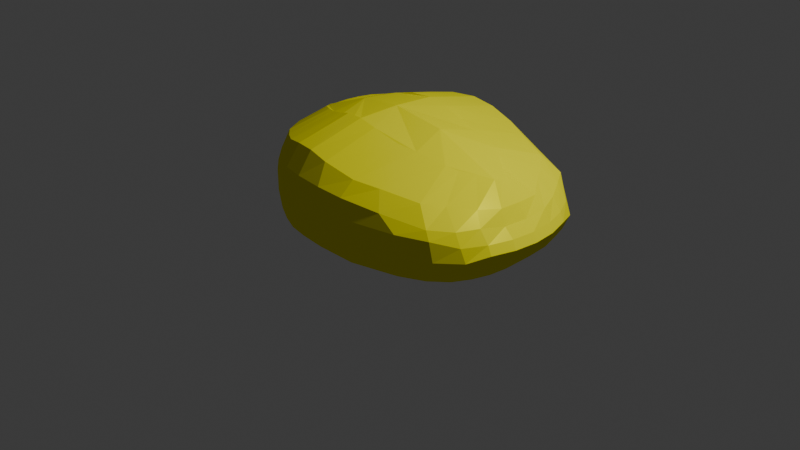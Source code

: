# Source: MEDICAMENTO_3_-_OVAL.blend  (saved by Blender 5.2.45; exported with 4.5.12 LTS)
import bpy
from mathutils import Matrix  # noqa: F401  (used for matrix-valued properties, if any)

bpy.ops.wm.read_factory_settings(use_empty=True)
scene = bpy.context.scene
scene.name = 'Scene'

# ---- collections
col_collection = bpy.data.collections.new('Collection'); scene.collection.children.link(col_collection)

# ---- materials (node trees are filled in below, after node groups)
mat_material_001 = bpy.data.materials.new('Material.001')

# ---- material node trees
mat_material_001.use_nodes = True; mat_material_001.node_tree.nodes.clear()
_N = mat_material_001.node_tree.nodes; _L = mat_material_001.node_tree.links
n0 = _N.new('ShaderNodeBsdfPrincipled'); n0.name = 'Principled BSDF'; n0.location = (-200, 100)
n0.inputs[0].default_value = (0.9688, 0.9209, 0.0, 1.0)
n0.inputs[1].default_value = 0.05455
n0.inputs[2].default_value = 0.2773
n0.inputs[3].default_value = 1.0
n0.inputs[10].default_value = 0.005
n1 = _N.new('ShaderNodeOutputMaterial'); n1.name = 'Material Output'; n1.location = (200, 100)
_L.new(n0.outputs[0], n1.inputs[0])
n1.is_active_output = True

# ---- world
world_world = bpy.data.worlds.new('World'); scene.world = world_world
world_world.use_nodes = True; world_world.node_tree.nodes.clear()
_N = world_world.node_tree.nodes; _L = world_world.node_tree.links
n0 = _N.new('ShaderNodeOutputWorld'); n0.name = 'World Output'; n0.location = (200, 100)
n1 = _N.new('ShaderNodeBackground'); n1.name = 'Background'; n1.location = (-200, 100)
n1.inputs[0].default_value = (0.05088, 0.05088, 0.05088, 1.0)
_L.new(n1.outputs[0], n0.inputs[0])
n0.is_active_output = True
world_world.color = (0.05088, 0.05088, 0.05088)
world_world.sun_shadow_jitter_overblur = 0.0

# ---- cameras
cam_camera = bpy.data.cameras.new('Camera')
cam_camera.clip_end = 100.0
cam_camera.ortho_scale = 7.314

# ---- lights
light_light = bpy.data.lights.new('Light', 'POINT')
light_light.energy = 1000.0
light_light.shadow_soft_size = 0.1

# ---- meshes
me_circle = bpy.data.meshes.new('Circle')
me_circle.from_pydata([(-0.02347, 0.9687, 0.0), (-0.2303, 0.926, 0.0), (-0.4062, 0.8652, 0.0), (-0.579, 0.7728, 0.0), (-0.7306, 0.6484, 0.0), (-0.8549, 0.4969, 0.0), (-0.9513, 0.3436, 0.0), (-1.02, 0.1521, 0.0), (-1.039, -0.003574, -0.000328), (-1.012, -0.1325, 0.0), (-0.9356, -0.3162, 0.0), (-0.8315, -0.446, 0.0), (-0.7071, -0.5976, 0.0), (-0.5556, -0.7219, 0.0), (-0.3827, -0.8143, 0.0), (-0.2342, -0.8752, 0.0), (-0.05477, -0.91, 0.0), (0.1912, -0.9338, 0.0), (0.5118, -0.9121, 0.0), (0.8646, -0.8315, 0.0), (1.114, -0.7071, 0.0), (1.277, -0.5556, 0.0), (1.37, -0.3827, 0.0), (1.427, -0.1951, 0.0), (1.446, 0.0, 0.0), (1.427, 0.1951, 0.0), (1.37, 0.3827, 0.0), (1.277, 0.5556, 0.0), (1.114, 0.7071, 0.0), (0.8646, 0.8315, 0.0), (0.5157, 0.9317, 0.0), (0.2381, 0.973, 0.0), (-0.03344, 1.24, 0.1927), (-0.2876, 1.185, 0.1882), (-0.5134, 1.107, 0.1882), (-0.7828, 0.9883, 0.1565), (-0.8958, 0.8287, 0.1746), (-1.055, 0.6341, 0.1746), (-1.179, 0.4373, 0.1746), (-1.267, 0.1915, 0.1746), (-1.292, -0.008267, 0.1743), (-1.257, -0.1738, 0.1746), (-1.159, -0.4095, 0.1746), (-1.025, -0.5762, 0.1746), (-0.8657, -0.7707, 0.1746), (-0.7052, -0.9304, 0.1882), (-0.4832, -1.049, 0.1882), (-0.2926, -1.127, 0.1882), (-0.07362, -1.172, 0.1927), (0.2172, -1.202, 0.195), (0.6152, -1.175, 0.1746), (1.03, -1.071, 0.1791), (1.289, -0.9207, 0.2097), (1.526, -0.7403, 0.2381), (1.644, -0.5231, 0.2569), (1.717, -0.2823, 0.2569), (1.742, -0.03185, 0.2569), (1.717, 0.2186, 0.2569), (1.644, 0.4594, 0.2569), (1.526, 0.7001, 0.2052), (1.289, 0.904, 0.1769), (1.03, 1.064, 0.1791), (0.6202, 1.192, 0.1746), (0.2775, 1.245, 0.195), (-0.01323, 0.43, 1.195), (-0.2431, 0.4083, 1.185), (-0.4451, 0.3797, 1.138), (-0.5688, 0.3397, 1.104), (-0.7109, 0.28, 1.075), (-0.8235, 0.2052, 1.042), (-0.9221, 0.1276, 1.005), (-0.9956, 0.03553, 0.9681), (-1.013, -0.02701, 0.9675), (-0.9898, -0.07615, 0.9685), (-0.9097, -0.1626, 1.006), (-0.8006, -0.2294, 1.042), (-0.6808, -0.309, 1.076), (-0.5387, -0.3687, 1.105), (-0.4107, -0.4102, 1.139), (-0.2441, -0.4377, 1.186), (-0.04271, -0.4556, 1.196), (0.1601, -0.4676, 1.159), (0.4536, -0.4571, 1.09), (0.6704, -0.4169, 1.055), (0.9806, -0.3557, 0.9942), (1.086, -0.2934, 0.9643), (1.216, -0.1948, 0.9395), (1.353, -0.1062, 0.9065), (1.37, -0.02923, 0.8878), (1.357, 0.04776, 0.8874), (1.226, 0.1364, 0.9109), (1.086, 0.235, 0.9639), (0.9805, 0.2973, 0.9936), (0.661, 0.3602, 1.055), (0.4381, 0.4127, 1.09), (0.1972, 0.4321, 1.159), (1.6, 0.7095, 0.3707), (1.548, 0.6954, 0.5066), (1.428, 0.7095, 0.6532), (1.565, 0.4782, 0.6297), (1.667, 0.4735, 0.5066), (1.719, 0.4594, 0.4223), (-0.5308, -1.049, 0.3707), (-0.5308, -1.049, 0.5849), (-0.5308, -1.049, 0.7991), (-0.6848, -0.9304, 0.7366), (-0.7527, -0.9304, 0.5849), (-0.7527, -0.9304, 0.3707), (-0.3352, 1.185, 0.3707), (-0.3352, 1.185, 0.5849), (-0.3352, 1.185, 0.7991), (-0.06967, 1.24, 0.7991), (-0.06967, 1.24, 0.5849), (-0.06967, 1.24, 0.3707), (1.39, 0.904, 0.3707), (1.339, 0.904, 0.5473), (1.291, 0.9181, 0.6503), (-0.3402, -1.127, 0.3707), (-0.3402, -1.127, 0.5849), (-0.3402, -1.127, 0.7991), (-0.5609, 1.107, 0.3707), (-0.5609, 1.107, 0.5849), (-0.5609, 1.107, 0.7991), (1.07, 1.064, 0.3707), (1.07, 1.064, 0.5849), (0.8757, 1.064, 0.7244), (-0.1098, -1.172, 0.3707), (-0.1098, -1.172, 0.5849), (-0.1098, -1.172, 0.7991), (-0.7828, 0.9883, 0.3707), (-0.7828, 0.9883, 0.5849), (-0.7149, 0.9883, 0.7366), (0.6224, 1.192, 0.3707), (0.6224, 1.192, 0.5849), (0.4889, 1.192, 0.7742), (0.2059, -1.202, 0.3707), (0.2059, -1.202, 0.5849), (0.2059, -1.202, 0.7991), (-0.9774, 0.8287, 0.3707), (-0.9774, 0.8287, 0.5849), (-0.9094, 0.8287, 0.7366), (0.2661, 1.245, 0.3707), (0.2661, 1.245, 0.5849), (0.2661, 1.245, 0.7991), (0.6174, -1.175, 0.3707), (0.6174, -1.175, 0.5849), (0.4838, -1.175, 0.7742), (-1.137, 0.6341, 0.3707), (-1.137, 0.6341, 0.5849), (-1.069, 0.6341, 0.7366), (1.07, -1.071, 0.3707), (1.07, -1.071, 0.5849), (0.8757, -1.071, 0.7244), (-1.261, 0.4373, 0.3707), (-1.261, 0.4373, 0.5849), (-1.193, 0.4373, 0.7366), (1.39, -0.9114, 0.3707), (1.35, -0.9203, 0.566), (1.291, -0.8973, 0.6503), (-1.349, 0.1915, 0.3707), (-1.349, 0.1915, 0.5849), (-1.281, 0.1915, 0.7366), (1.6, -0.7168, 0.3707), (1.548, -0.7309, 0.5066), (1.466, -0.7126, 0.6285), (-1.373, -0.008267, 0.3704), (-1.373, -0.008267, 0.5846), (-1.305, -0.008267, 0.7363), (1.719, -0.5231, 0.4223), (1.667, -0.509, 0.5066), (1.565, -0.5043, 0.6297), (-1.339, -0.1738, 0.3707), (-1.339, -0.1738, 0.5849), (-1.271, -0.1738, 0.7366), (1.792, -0.2823, 0.4223), (1.74, -0.2682, 0.5066), (1.638, -0.2635, 0.5969), (-1.241, -0.4095, 0.3707), (-1.241, -0.4095, 0.5849), (-1.173, -0.4095, 0.7366), (1.817, -0.03185, 0.4223), (1.765, -0.01776, 0.5066), (1.663, -0.01307, 0.5969), (-1.107, -0.5762, 0.3707), (-1.107, -0.5762, 0.5849), (-1.039, -0.5762, 0.7366), (1.792, 0.2186, 0.4223), (1.74, 0.2327, 0.5066), (1.666, 0.2374, 0.6203), (-0.9472, -0.7707, 0.3707), (-0.9472, -0.7707, 0.5849), (-0.8793, -0.7707, 0.7366), (-0.3003, 1.053, 1.019), (-0.03888, 1.102, 1.028), (-0.5478, 0.984, 0.9739), (-0.7122, 0.8787, 0.9418), (-0.8832, 0.737, 0.9137), (-1.015, 0.5643, 0.8811), (-1.127, 0.3896, 0.8449), (-1.215, 0.1714, 0.8086), (-1.24, -0.005881, 0.8083), (-1.205, -0.1528, 0.8086), (-1.107, -0.3621, 0.8449), (-0.9846, -0.51, 0.8811), (-0.853, -0.6827, 0.9137), (-0.6821, -0.8244, 0.9418), (-0.5176, -0.9297, 0.9739), (-0.3053, -0.999, 1.019), (-0.07906, -1.039, 1.028), (0.1542, -1.066, 0.9898), (0.506, -1.041, 0.9182), (0.7575, -0.9492, 0.882), (1.123, -0.8075, 0.8186), (1.272, -0.6348, 0.7869), (1.46, -0.4378, 0.7526), (1.553, -0.2241, 0.7277), (1.571, -0.001808, 0.7277), (1.558, 0.2205, 0.723), (1.404, 0.4342, 0.762), (1.272, 0.6312, 0.7869), (1.123, 0.8039, 0.8186), (0.7575, 0.9456, 0.882), (0.5111, 1.06, 0.9182), (0.2145, 1.107, 0.9898), (0.001602, -0.03649, 1.23), (-1.001, -0.05158, 0.968), (-0.9497, -0.1193, 0.987), (-0.8551, -0.196, 1.024), (-0.7407, -0.2692, 1.059), (-0.6098, -0.3388, 1.09), (-0.4747, -0.3894, 1.122), (-0.3274, -0.4239, 1.162), (-0.1434, -0.4466, 1.191), (0.6072, -0.05205, 1.161), (-0.5121, 0.01008, 1.156)], [], [(1, 0, 31, 30, 29, 28, 27, 26, 25, 24, 23, 22, 21, 20, 19, 18, 17, 16, 15, 14, 13, 12, 11, 10, 9, 8, 7, 6, 5, 4, 3, 2), (99, 98, 219, 218), (18, 19, 51, 50), (5, 6, 38, 37), (19, 20, 52, 51), (6, 7, 39, 38), (20, 21, 53, 52), (7, 8, 40, 39), (21, 22, 54, 53), (8, 9, 41, 40), (22, 23, 55, 54), (9, 10, 42, 41), (23, 24, 56, 55), (10, 11, 43, 42), (24, 25, 57, 56), (11, 12, 44, 43), (25, 26, 58, 57), (12, 13, 45, 44), (26, 27, 59, 58), (13, 14, 46, 45), (0, 1, 33, 32), (27, 28, 60, 59), (14, 15, 47, 46), (1, 2, 34, 33), (28, 29, 61, 60), (15, 16, 48, 47), (2, 3, 35, 34), (29, 30, 62, 61), (16, 17, 49, 48), (3, 4, 36, 35), (30, 31, 63, 62), (17, 18, 50, 49), (4, 5, 37, 36), (31, 0, 32, 63), (234, 72, 225, 73, 226, 74, 227, 75, 228, 76, 229, 77), (105, 104, 206, 205), (111, 110, 192, 193), (98, 116, 220, 219), (104, 119, 207, 206), (110, 122, 194, 192), (116, 125, 221, 220), (119, 128, 208, 207), (122, 131, 195, 194), (125, 134, 222, 221), (128, 137, 209, 208), (131, 140, 196, 195), (134, 143, 223, 222), (137, 146, 210, 209), (140, 149, 197, 196), (143, 111, 193, 223), (146, 152, 211, 210), (149, 155, 198, 197), (152, 158, 212, 211), (155, 161, 199, 198), (158, 164, 213, 212), (161, 167, 200, 199), (164, 170, 214, 213), (167, 173, 201, 200), (170, 176, 215, 214), (173, 179, 202, 201), (176, 182, 216, 215), (179, 185, 203, 202), (182, 188, 217, 216), (185, 191, 204, 203), (188, 99, 218, 217), (191, 105, 205, 204), (44, 45, 107, 189), (189, 107, 106, 190), (190, 106, 105, 191), (57, 58, 101, 186), (186, 101, 100, 187), (187, 100, 99, 188), (43, 44, 189, 183), (183, 189, 190, 184), (184, 190, 191, 185), (56, 57, 186, 180), (180, 186, 187, 181), (181, 187, 188, 182), (42, 43, 183, 177), (177, 183, 184, 178), (178, 184, 185, 179), (55, 56, 180, 174), (174, 180, 181, 175), (175, 181, 182, 176), (41, 42, 177, 171), (171, 177, 178, 172), (172, 178, 179, 173), (54, 55, 174, 168), (168, 174, 175, 169), (169, 175, 176, 170), (40, 41, 171, 165), (165, 171, 172, 166), (166, 172, 173, 167), (53, 54, 168, 162), (162, 168, 169, 163), (163, 169, 170, 164), (39, 40, 165, 159), (159, 165, 166, 160), (160, 166, 167, 161), (52, 53, 162, 156), (156, 162, 163, 157), (157, 163, 164, 158), (38, 39, 159, 153), (153, 159, 160, 154), (154, 160, 161, 155), (51, 52, 156, 150), (150, 156, 157, 151), (151, 157, 158, 152), (37, 38, 153, 147), (147, 153, 154, 148), (148, 154, 155, 149), (50, 51, 150, 144), (144, 150, 151, 145), (145, 151, 152, 146), (63, 32, 113, 141), (141, 113, 112, 142), (142, 112, 111, 143), (36, 37, 147, 138), (138, 147, 148, 139), (139, 148, 149, 140), (49, 50, 144, 135), (135, 144, 145, 136), (136, 145, 146, 137), (62, 63, 141, 132), (132, 141, 142, 133), (133, 142, 143, 134), (35, 36, 138, 129), (129, 138, 139, 130), (130, 139, 140, 131), (48, 49, 135, 126), (126, 135, 136, 127), (127, 136, 137, 128), (61, 62, 132, 123), (123, 132, 133, 124), (124, 133, 134, 125), (34, 35, 129, 120), (120, 129, 130, 121), (121, 130, 131, 122), (47, 48, 126, 117), (117, 126, 127, 118), (118, 127, 128, 119), (60, 61, 123, 114), (114, 123, 124, 115), (115, 124, 125, 116), (33, 34, 120, 108), (108, 120, 121, 109), (109, 121, 122, 110), (46, 47, 117, 102), (102, 117, 118, 103), (103, 118, 119, 104), (59, 60, 114, 96), (96, 114, 115, 97), (97, 115, 116, 98), (32, 33, 108, 113), (113, 108, 109, 112), (112, 109, 110, 111), (45, 46, 102, 107), (107, 102, 103, 106), (106, 103, 104, 105), (58, 59, 96, 101), (101, 96, 97, 100), (100, 97, 98, 99), (65, 64, 193, 192), (66, 65, 192, 194), (67, 66, 194, 195), (68, 67, 195, 196), (69, 68, 196, 197), (70, 69, 197, 198), (71, 70, 198, 199), (72, 71, 199, 200), (73, 225, 72, 200, 201), (74, 226, 73, 201, 202), (75, 227, 74, 202, 203), (76, 228, 75, 203, 204), (77, 229, 76, 204, 205), (78, 230, 77, 205, 206), (79, 231, 78, 206, 207), (80, 232, 79, 207, 208), (81, 80, 208, 209), (82, 81, 209, 210), (83, 82, 210, 211), (84, 83, 211, 212), (85, 84, 212, 213), (86, 85, 213, 214), (87, 86, 214, 215), (88, 87, 215, 216), (89, 88, 216, 217), (90, 89, 217, 218), (91, 90, 218, 219), (92, 91, 219, 220), (93, 92, 220, 221), (94, 93, 221, 222), (95, 94, 222, 223), (64, 95, 223, 193), (93, 233, 88, 89, 90, 91, 92), (234, 67, 68, 69, 70, 71, 72), (233, 224, 80, 81, 82, 83), (224, 234, 77, 230, 78, 231, 79, 232, 80), (65, 66, 67, 234, 224, 64), (64, 224, 233, 93, 94, 95), (88, 233, 83, 84, 85, 86, 87), (83, 93, 233)])
_uv = me_circle.uv_layers.new(name='UVMap')
_uv.uv.foreach_set('vector', [0.0, 0.0, 0.0, 0.0, 0.0, 0.0, 0.0, 0.0, 0.0, 0.0, 0.0, 0.0, 0.0, 0.0, 0.0, 0.0, 0.0, 0.0, 0.0, 0.0, 0.0, 0.0, 0.0, 0.0, 0.0, 0.0, 0.0, 0.0, 0.0, 0.0, 0.0, 0.0, 0.0, 0.0, 0.0, 0.0, 0.0, 0.0, 0.0, 0.0, 0.0, 0.0, 0.0, 0.0, 0.0, 0.0, 0.0, 0.0, 0.0, 0.0, 0.0, 0.0, 0.0, 0.0, 0.0, 0.0, 0.0, 0.0, 0.0, 0.0, 0.0, 0.0, 0.0, 0.0, 0.0, 0.0, 0.0, 0.0, 0.0, 0.0, 0.0, 0.0, 0.0, 0.0, 0.0, 0.0, 0.0, 0.0, 0.0, 0.0, 0.0, 0.0, 0.0, 0.0, 0.0, 0.0, 0.0, 0.0, 0.0, 0.0, 0.0, 0.0, 0.0, 0.0, 0.0, 0.0, 0.0, 0.0, 0.0, 0.0, 0.0, 0.0, 0.0, 0.0, 0.0, 0.0, 0.0, 0.0, 0.0, 0.0, 0.0, 0.0, 0.0, 0.0, 0.0, 0.0, 0.0, 0.0, 0.0, 0.0, 0.0, 0.0, 0.0, 0.0, 0.0, 0.0, 0.0, 0.0, 0.0, 0.0, 0.0, 0.0, 0.0, 0.0, 0.0, 0.0, 0.0, 0.0, 0.0, 0.0, 0.0, 0.0, 0.0, 0.0, 0.0, 0.0, 0.0, 0.0, 0.0, 0.0, 0.0, 0.0, 0.0, 0.0, 0.0, 0.0, 0.0, 0.0, 0.0, 0.0, 0.0, 0.0, 0.0, 0.0, 0.0, 0.0, 0.0, 0.0, 0.0, 0.0, 0.0, 0.0, 0.0, 0.0, 0.0, 0.0, 0.0, 0.0, 0.0, 0.0, 0.0, 0.0, 0.0, 0.0, 0.0, 0.0, 0.0, 0.0, 0.0, 0.0, 0.0, 0.0, 0.0, 0.0, 0.0, 0.0, 0.0, 0.0, 0.0, 0.0, 0.0, 0.0, 0.0, 0.0, 0.0, 0.0, 0.0, 0.0, 0.0, 0.0, 0.0, 0.0, 0.0, 0.0, 0.0, 0.0, 0.0, 0.0, 0.0, 0.0, 0.0, 0.0, 0.0, 0.0, 0.0, 0.0, 0.0, 0.0, 0.0, 0.0, 0.0, 0.0, 0.0, 0.0, 0.0, 0.0, 0.0, 0.0, 0.0, 0.0, 0.0, 0.0, 0.0, 0.0, 0.0, 0.0, 0.0, 0.0, 0.0, 0.0, 0.0, 0.0, 0.0, 0.0, 0.0, 0.0, 0.0, 0.0, 0.0, 0.0, 0.0, 0.0, 0.0, 0.0, 0.0, 0.0, 0.0, 0.0, 0.0, 0.0, 0.0, 0.0, 0.0, 0.0, 0.0, 0.0, 0.0, 0.0, 0.0, 0.0, 0.0, 0.0, 0.0, 0.0, 0.0, 0.0, 0.0, 0.0, 0.0, 0.0, 0.0, 0.0, 0.0, 0.0, 0.0, 0.0, 0.0, 0.0, 0.0, 0.0, 0.0, 0.0, 0.0, 0.0, 0.0, 0.0, 0.0, 0.0, 0.0, 0.0, 0.0, 0.0, 0.0, 0.0, 0.0, 0.0, 0.0, 0.0, 0.0, 0.0, 0.0, 0.0, 0.0, 0.0, 0.0, 0.0, 0.0, 0.0, 0.0, 0.0, 0.0, 0.0, 0.0, 0.0, 0.0, 0.0, 0.0, 0.0, 0.0, 0.0, 0.0, 0.0, 0.0, 0.0, 0.0, 0.0, 0.0, 0.0, 0.0, 0.0, 0.0, 0.0, 0.0, 0.0, 0.0, 0.0, 0.0, 0.0, 0.0, 0.0, 0.0, 0.0, 0.0, 0.0, 0.0, 0.0, 0.0, 0.0, 0.0, 0.0, 0.0, 0.0, 0.0, 0.0, 0.0, 0.0, 0.0, 0.0, 0.0, 0.0, 0.0, 0.0, 0.0, 0.0, 0.0, 0.0, 0.0, 0.0, 0.0, 0.0, 0.0, 0.0, 0.0, 0.0, 0.0, 0.0, 0.0, 0.0, 0.0, 0.0, 0.0, 0.0, 0.0, 0.0, 0.0, 0.0, 0.0, 0.0, 0.0, 0.0, 0.0, 0.0, 0.0, 0.0, 0.0, 0.0, 0.0, 0.0, 0.0, 0.0, 0.0, 0.0, 0.0, 0.0, 0.0, 0.0, 0.0, 0.0, 0.0, 0.0, 0.0, 0.0, 0.0, 0.0, 0.0, 0.0, 0.0, 0.0, 0.0, 0.0, 0.0, 0.0, 0.0, 0.0, 0.0, 0.0, 0.0, 0.0, 0.0, 0.0, 0.0, 0.0, 0.0, 0.0, 0.0, 0.0, 0.0, 0.0, 0.0, 0.0, 0.0, 0.0, 0.0, 0.0, 0.0, 0.0, 0.0, 0.0, 0.0, 0.0, 0.0, 0.0, 0.0, 0.0, 0.0, 0.0, 0.0, 0.0, 0.0, 0.0, 0.0, 0.0, 0.0, 0.0, 0.0, 0.0, 0.0, 0.0, 0.0, 0.0, 0.0, 0.0, 0.0, 0.0, 0.0, 0.0, 0.0, 0.0, 0.0, 0.0, 0.0, 0.0, 0.0, 0.0, 0.0, 0.0, 0.0, 0.0, 0.0, 0.0, 0.0, 0.0, 0.0, 0.0, 0.0, 0.0, 0.0, 0.0, 0.0, 0.0, 0.0, 0.0, 0.0, 0.0, 0.0, 0.0, 0.0, 0.0, 0.0, 0.0, 0.0, 0.0, 0.0, 0.0, 0.0, 0.0, 0.0, 0.0, 0.0, 0.0, 0.0, 0.0, 0.0, 0.0, 0.0, 0.0, 0.0, 0.0, 0.0, 0.0, 0.0, 0.0, 0.0, 0.0, 0.0, 0.0, 0.0, 0.0, 0.0, 0.0, 0.0, 0.0, 0.0, 0.0, 0.0, 0.0, 0.0, 0.0, 0.0, 0.0, 0.0, 0.0, 0.0, 0.0, 0.0, 0.0, 0.0, 0.0, 0.0, 0.0, 0.0, 0.0, 0.0, 0.0, 0.0, 0.0, 0.0, 0.0, 0.0, 0.0, 0.0, 0.0, 0.0, 0.0, 0.0, 0.0, 0.0, 0.0, 0.0, 0.0, 0.0, 0.0, 0.0, 0.0, 0.0, 0.0, 0.0, 0.0, 0.0, 0.0, 0.0, 0.0, 0.0, 0.0, 0.0, 0.0, 0.0, 0.0, 0.0, 0.0, 0.0, 0.0, 0.0, 0.0, 0.0, 0.0, 0.0, 0.0, 0.0, 0.0, 0.0, 0.0, 0.0, 0.0, 0.0, 0.0, 0.0, 0.0, 0.0, 0.0, 0.0, 0.0, 0.0, 0.0, 0.0, 0.0, 0.0, 0.0, 0.0, 0.0, 0.0, 0.0, 0.0, 0.0, 0.0, 0.0, 0.0, 0.0, 0.0, 0.0, 0.0, 0.0, 0.0, 0.0, 0.0, 0.0, 0.0, 0.0, 0.0, 0.0, 0.0, 0.0, 0.0, 0.0, 0.0, 0.0, 0.0, 0.0, 0.0, 0.0, 0.0, 0.0, 0.0, 0.0, 0.0, 0.0, 0.0, 0.0, 0.0, 0.0, 0.0, 0.0, 0.0, 0.0, 0.0, 0.0, 0.0, 0.0, 0.0, 0.0, 0.0, 0.0, 0.0, 0.0, 0.0, 0.0, 0.0, 0.0, 0.0, 0.0, 0.0, 0.0, 0.0, 0.0, 0.0, 0.0, 0.0, 0.0, 0.0, 0.0, 0.0, 0.0, 0.0, 0.0, 0.0, 0.0, 0.0, 0.0, 0.0, 0.0, 0.0, 0.0, 0.0, 0.0, 0.0, 0.0, 0.0, 0.0, 0.0, 0.0, 0.0, 0.0, 0.0, 0.0, 0.0, 0.0, 0.0, 0.0, 0.0, 0.0, 0.0, 0.0, 0.0, 0.0, 0.0, 0.0, 0.0, 0.0, 0.0, 0.0, 0.0, 0.0, 0.0, 0.0, 0.0, 0.0, 0.0, 0.0, 0.0, 0.0, 0.0, 0.0, 0.0, 0.0, 0.0, 0.0, 0.0, 0.0, 0.0, 0.0, 0.0, 0.0, 0.0, 0.0, 0.0, 0.0, 0.0, 0.0, 0.0, 0.0, 0.0, 0.0, 0.0, 0.0, 0.0, 0.0, 0.0, 0.0, 0.0, 0.0, 0.0, 0.0, 0.0, 0.0, 0.0, 0.0, 0.0, 0.0, 0.0, 0.0, 0.0, 0.0, 0.0, 0.0, 0.0, 0.0, 0.0, 0.0, 0.0, 0.0, 0.0, 0.0, 0.0, 0.0, 0.0, 0.0, 0.0, 0.0, 0.0, 0.0, 0.0, 0.0, 0.0, 0.0, 0.0, 0.0, 0.0, 0.0, 0.0, 0.0, 0.0, 0.0, 0.0, 0.0, 0.0, 0.0, 0.0, 0.0, 0.0, 0.0, 0.0, 0.0, 0.0, 0.0, 0.0, 0.0, 0.0, 0.0, 0.0, 0.0, 0.0, 0.0, 0.0, 0.0, 0.0, 0.0, 0.0, 0.0, 0.0, 0.0, 0.0, 0.0, 0.0, 0.0, 0.0, 0.0, 0.0, 0.0, 0.0, 0.0, 0.0, 0.0, 0.0, 0.0, 0.0, 0.0, 0.0, 0.0, 0.0, 0.0, 0.0, 0.0, 0.0, 0.0, 0.0, 0.0, 0.0, 0.0, 0.0, 0.0, 0.0, 0.0, 0.0, 0.0, 0.0, 0.0, 0.0, 0.0, 0.0, 0.0, 0.0, 0.0, 0.0, 0.0, 0.0, 0.0, 0.0, 0.0, 0.0, 0.0, 0.0, 0.0, 0.0, 0.0, 0.0, 0.0, 0.0, 0.0, 0.0, 0.0, 0.0, 0.0, 0.0, 0.0, 0.0, 0.0, 0.0, 0.0, 0.0, 0.0, 0.0, 0.0, 0.0, 0.0, 0.0, 0.0, 0.0, 0.0, 0.0, 0.0, 0.0, 0.0, 0.0, 0.0, 0.0, 0.0, 0.0, 0.0, 0.0, 0.0, 0.0, 0.0, 0.0, 0.0, 0.0, 0.0, 0.0, 0.0, 0.0, 0.0, 0.0, 0.0, 0.0, 0.0, 0.0, 0.0, 0.0, 0.0, 0.0, 0.0, 0.0, 0.0, 0.0, 0.0, 0.0, 0.0, 0.0, 0.0, 0.0, 0.0, 0.0, 0.0, 0.0, 0.0, 0.0, 0.0, 0.0, 0.0, 0.0, 0.0, 0.0, 0.0, 0.0, 0.0, 0.0, 0.0, 0.0, 0.0, 0.0, 0.0, 0.0, 0.0, 0.0, 0.0, 0.0, 0.0, 0.0, 0.0, 0.0, 0.0, 0.0, 0.0, 0.0, 0.0, 0.0, 0.0, 0.0, 0.0, 0.0, 0.0, 0.0, 0.0, 0.0, 0.0, 0.0, 0.0, 0.0, 0.0, 0.0, 0.0, 0.0, 0.0, 0.0, 0.0, 0.0, 0.0, 0.0, 0.0, 0.0, 0.0, 0.0, 0.0, 0.0, 0.0, 0.0, 0.0, 0.0, 0.0, 0.0, 0.0, 0.0, 0.0, 0.0, 0.0, 0.0, 0.0, 0.0, 0.0, 0.0, 0.0, 0.0, 0.0, 0.0, 0.0, 0.0, 0.0, 0.0, 0.0, 0.0, 0.0, 0.0, 0.0, 0.0, 0.0, 0.0, 0.0, 0.0, 0.0, 0.0, 0.0, 0.0, 0.0, 0.0, 0.0, 0.0, 0.0, 0.0, 0.0, 0.0, 0.0, 0.0, 0.0, 0.0, 0.0, 0.0, 0.0, 0.0, 0.0, 0.0, 0.0, 0.0, 0.0, 0.0, 0.0, 0.0, 0.0, 0.0, 0.0, 0.0, 0.0, 0.0, 0.0, 0.0, 0.0, 0.0, 0.0, 0.0, 0.0, 0.0, 0.0, 0.0, 0.0, 0.0, 0.0, 0.0, 0.0, 0.0, 0.0, 0.0, 0.0, 0.0, 0.0, 0.0, 0.0, 0.0, 0.0, 0.0, 0.0, 0.0, 0.0, 0.0, 0.0, 0.0, 0.0, 0.0, 0.0, 0.0, 0.0, 0.0, 0.0, 0.0, 0.0, 0.0, 0.0, 0.0, 0.0, 0.0, 0.0, 0.0, 0.0, 0.0, 0.0, 0.0, 0.0, 0.0, 0.0, 0.0, 0.0, 0.0, 0.0, 0.0, 0.0, 0.0, 0.0, 0.0, 0.0, 0.0, 0.0, 0.0, 0.0, 0.0, 0.0, 0.0, 0.0, 0.0, 0.0, 0.0, 0.0, 0.0, 0.0, 0.0, 0.0, 0.0, 0.0, 0.0, 0.0, 0.0, 0.0, 0.0, 0.0, 0.0, 0.0, 0.0, 0.0, 0.0, 0.0, 0.0, 0.0, 0.0, 0.0, 0.0, 0.0, 0.0, 0.0, 0.0, 0.0, 0.0, 0.0, 0.0, 0.0, 0.0, 0.0, 0.0, 0.0, 0.0, 0.0, 0.0, 0.0, 0.0, 0.0, 0.0, 0.0, 0.0, 0.0, 0.0, 0.0, 0.0, 0.0, 0.0, 0.0, 0.0, 0.0, 0.0, 0.0, 0.0, 0.0, 0.0, 0.0, 0.0, 0.0, 0.0, 0.0, 0.0, 0.0, 0.0, 0.0, 0.0, 0.0, 0.0, 0.0, 0.0, 0.0, 0.0, 0.0, 0.0, 0.0, 0.0, 0.0, 0.0, 0.0, 0.0, 0.0, 0.0, 0.0, 0.0, 0.0, 0.0, 0.0, 0.0, 0.0, 0.0, 0.0, 0.0, 0.0, 0.0, 0.0, 0.0, 0.0, 0.0, 0.0, 0.0, 0.0, 0.0, 0.0, 0.0, 0.0, 0.0, 0.0, 0.0, 0.0, 0.0, 0.0, 0.0, 0.0, 0.0, 0.0, 0.0, 0.0, 0.0, 0.0, 0.0, 0.0, 0.0, 0.0, 0.0, 0.0, 0.0, 0.0, 0.0, 0.0, 0.0, 0.0, 0.0, 0.0, 0.0, 0.0, 0.0, 0.0, 0.0, 0.0, 0.0, 0.0, 0.0, 0.0, 0.0, 0.0, 0.0, 0.0, 0.0, 0.0, 0.0, 0.0, 0.0, 0.0, 0.0, 0.0, 0.0, 0.0, 0.0, 0.0, 0.0, 0.0, 0.0, 0.0, 0.0, 0.0, 0.0, 0.0, 0.0, 0.0, 0.0, 0.0, 0.0, 0.0, 0.0, 0.0, 0.0, 0.0, 0.0, 0.0, 0.0, 0.0, 0.0, 0.0, 0.0, 0.0, 0.0, 0.0, 0.0, 0.0, 0.0, 0.0, 0.0, 0.0, 0.0, 0.0, 0.0, 0.0, 0.0, 0.0, 0.0, 0.0, 0.0, 0.0, 0.0, 0.0, 0.0, 0.0, 0.0, 0.0, 0.0, 0.0, 0.0, 0.0, 0.0, 0.0, 0.0, 0.0, 0.0, 0.0, 0.0, 0.0, 0.0, 0.0, 0.0, 0.0, 0.0, 0.0, 0.0, 0.0, 0.0, 0.0, 0.0, 0.0, 0.0, 0.0, 0.0, 0.0, 0.0, 0.0, 0.0, 0.0, 0.0, 0.0, 0.0, 0.0, 0.0, 0.0, 0.0, 0.0, 0.0, 0.0, 0.0, 0.0, 0.0, 0.0, 0.0, 0.0, 0.0, 0.0, 0.0, 0.0, 0.0, 0.0, 0.0, 0.0, 0.0, 0.0, 0.0, 0.0, 0.0, 0.0, 0.0, 0.0, 0.0, 0.0, 0.0, 0.0, 0.0, 0.0, 0.0, 0.0, 0.0, 0.0, 0.0, 0.0, 0.0, 0.0, 0.0, 0.0, 0.0, 0.0, 0.0, 0.0, 0.0, 0.0, 0.0, 0.0, 0.0, 0.0, 0.0, 0.0, 0.0, 0.0, 0.0, 0.0, 0.0, 0.0, 0.0, 0.0, 0.0, 0.0, 0.0, 0.0, 0.0, 0.0, 0.0, 0.0, 0.0, 0.0, 0.0, 0.0, 0.0, 0.0, 0.0, 0.0, 0.0, 0.0, 0.0, 0.0, 0.0, 0.0, 0.0, 0.0, 0.0, 0.0, 0.0, 0.0, 0.0, 0.0, 0.0, 0.0, 0.0, 0.0, 0.0, 0.0, 0.0, 0.0, 0.0, 0.0, 0.0, 0.0, 0.0, 0.0, 0.0, 0.0, 0.0, 0.0, 0.0, 0.0, 0.0, 0.0, 0.0, 0.0, 0.0, 0.0, 0.0, 0.0, 0.0, 0.0, 0.0, 0.0, 0.0, 0.0, 0.0, 0.0, 0.0, 0.0, 0.0, 0.0, 0.0, 0.0, 0.0, 0.0, 0.0, 0.0, 0.0, 0.0, 0.0, 0.0, 0.0, 0.0, 0.0, 0.0, 0.0, 0.0, 0.0, 0.0, 0.0, 0.0, 0.0, 0.0, 0.0, 0.0, 0.0, 0.0, 0.0, 0.0, 0.0, 0.0, 0.0, 0.0, 0.0, 0.0, 0.0, 0.0, 0.0, 0.0, 0.0, 0.0, 0.0, 0.0, 0.0, 0.0, 0.0, 0.0, 0.0, 0.0, 0.0, 0.0, 0.0, 0.0, 0.0, 0.0, 0.0, 0.0, 0.0, 0.0, 0.0, 0.0, 0.0, 0.0, 0.0, 0.0, 0.0, 0.0, 0.0, 0.0, 0.0, 0.0, 0.0, 0.0, 0.0, 0.0, 0.0, 0.0, 0.0, 0.0, 0.0, 0.0, 0.0, 0.0, 0.0, 0.0, 0.0, 0.0, 0.0, 0.0, 0.0, 0.0, 0.0, 0.0, 0.0, 0.0, 0.0, 0.0, 0.0, 0.0, 0.0, 0.0, 0.0, 0.0, 0.0, 0.0, 0.0, 0.0, 0.0, 0.0, 0.0, 0.0, 0.0, 0.0, 0.0, 0.0, 0.0, 0.0, 0.0, 0.0, 0.0, 0.0, 0.0, 0.0, 0.0, 0.0, 0.0, 0.0, 0.0, 0.0, 0.0, 0.0, 0.0, 0.0, 0.0, 0.0, 0.0, 0.0, 0.0, 0.0, 0.0, 0.0, 0.0, 0.0, 0.0, 0.0, 0.0, 0.0, 0.0, 0.0, 0.0, 0.0, 0.0, 0.0, 0.0, 0.0, 0.0, 0.0, 0.0, 0.0, 0.0, 0.0, 0.0, 0.0])
me_circle.materials.append(mat_material_001)
me_circle.update()

# ---- objects
ob_light = bpy.data.objects.new('Light', light_light)
ob_camera = bpy.data.objects.new('Camera', cam_camera)
ob_circle = bpy.data.objects.new('Circle', me_circle)

# ---- transforms, parenting, visibility, modifiers, constraints
ob_light.location = (4.076, 1.005, 5.904)
ob_light.rotation_euler = (0.6503, 0.05522, 1.866)
ob_light.lock_rotations_4d = False
ob_light.empty_display_type = 'ARROWS'
ob_light.color = (0.0, 0.0, 0.0, 0.0)
ob_light.lineart.crease_threshold = 0.0
ob_camera.location = (7.359, -6.926, 4.958)
ob_camera.rotation_euler = (1.109, 0.0, 0.8149)
ob_camera.lock_rotations_4d = False
ob_camera.empty_display_type = 'ARROWS'
ob_camera.color = (0.0, 0.0, 0.0, 0.0)
ob_camera.display_type = 'WIRE'
ob_camera.lineart.crease_threshold = 0.0
ob_circle.location = (0.0, 0.0, 0.0)

# ---- collection membership
col_collection.objects.link(ob_light)
col_collection.objects.link(ob_camera)
col_collection.objects.link(ob_circle)

# ---- scene / render settings (as saved in the file)
scene.camera = ob_camera
scene.frame_start = 1; scene.frame_end = 250; scene.frame_set(1)
scene.render.engine = 'BLENDER_EEVEE_NEXT'
scene.render.bake_bias = 0.0
scene.render.bake_samples = 0
scene.render.compositor_device = 'GPU'
scene.eevee.use_volume_custom_range = False
scene.eevee.fast_gi_thickness_near = 0.1
scene.eevee.fast_gi_thickness_far = 0.0
scene.eevee.ray_tracing_options.screen_trace_thickness = 0.1
bpy.context.view_layer.update()
